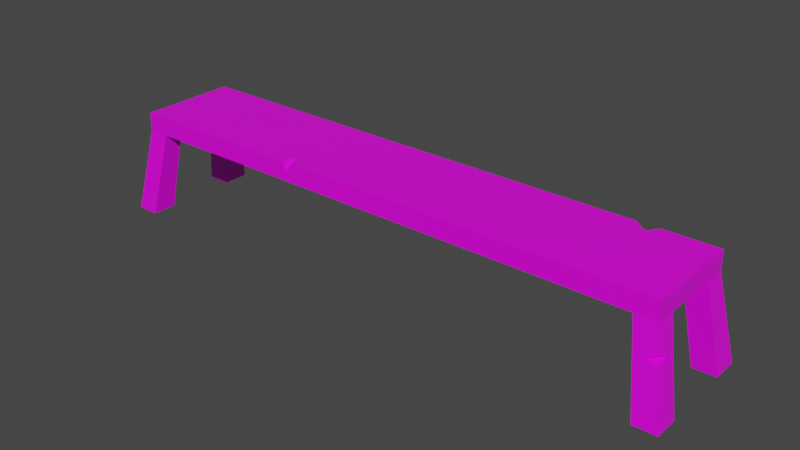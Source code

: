 # Source: Bench.blend  (saved by Blender 2.81.16; exported with 4.5.12 LTS)
import bpy
from mathutils import Matrix  # noqa: F401  (used for matrix-valued properties, if any)

bpy.ops.wm.read_factory_settings(use_empty=True)
scene = bpy.context.scene
scene.name = 'Scene'

# ---- collections
col_collection = bpy.data.collections.new('Collection'); scene.collection.children.link(col_collection)

# ---- images (referenced by path relative to the original .blend; pixels are not part of the script)
import os
ASSET_DIR = os.environ.get("B2B_ASSET_DIR", "")  # directory of the original .blend (textures are referenced by path, not embedded)
HERE = os.path.dirname(os.path.abspath(__file__))  # packed textures are extracted next to this script under _unpacked/

def load_image(name, relpath, width, height, colorspace="sRGB"):
    """Load a texture the original file referenced (path relative to the .blend, or extracted next to this script)."""
    p = next((c for c in (os.path.join(HERE, relpath), os.path.join(ASSET_DIR, relpath)) if relpath and os.path.exists(c)), "")
    if p:
        img = bpy.data.images.load(p, check_existing=True)
        img.name = name
    else:  # same state as the original file: an image datablock whose file is absent (Cycles renders it pink)
        img = bpy.data.images.new(name, width, height)
        img.source = "FILE"
        img.filepath = "//" + (relpath or name)
    img.colorspace_settings.name = colorspace
    return img
img_colorpalette_png_001 = load_image('ColorPalette.png.001', 'ColorPalette.png', 1024, 1024, 'sRGB')

# ---- materials (node trees are filled in below, after node groups)
mat_material = bpy.data.materials.new('Material')
mat_material.alpha_threshold = 0.0
mat_material.use_transparent_shadow = False
mat_material.line_color = (0.0, 0.0, 0.0, 1.0)

# ---- material node trees
mat_material.use_nodes = True; mat_material.node_tree.nodes.clear()
_N = mat_material.node_tree.nodes; _L = mat_material.node_tree.links
n0 = _N.new('ShaderNodeOutputMaterial'); n0.name = 'Material Output'; n0.location = (300, 300)
n1 = _N.new('ShaderNodeBsdfPrincipled'); n1.name = 'Principled BSDF'; n1.location = (10, 300)
n1.distribution = 'GGX'
n1.subsurface_method = 'BURLEY'
n1.inputs[2].default_value = 0.4
n1.inputs[3].default_value = 1.45
n1.inputs[27].default_value = (0.0, 0.0, 0.0, 1.0)
n1.inputs[28].default_value = 1.0
n2 = _N.new('ShaderNodeTexImage'); n2.name = 'Image Texture'; n2.location = (-291, 212)
n2.image = img_colorpalette_png_001
_L.new(n1.outputs[0], n0.inputs[0])
_L.new(n2.outputs[0], n1.inputs[0])
n0.is_active_output = True

# ---- world
world_world = bpy.data.worlds.new('World'); scene.world = world_world
world_world.use_nodes = True; world_world.node_tree.nodes.clear()
_N = world_world.node_tree.nodes; _L = world_world.node_tree.links
n0 = _N.new('ShaderNodeOutputWorld'); n0.name = 'World Output'; n0.location = (300, 300)
n1 = _N.new('ShaderNodeBackground'); n1.name = 'Background'; n1.location = (10, 300)
n1.inputs[0].default_value = (0.05088, 0.05088, 0.05088, 1.0)
_L.new(n1.outputs[0], n0.inputs[0])
n0.is_active_output = True
world_world.color = (0.05088, 0.05088, 0.05088)
world_world.use_sun_shadow = False
world_world.sun_shadow_jitter_overblur = 0.0

# ---- meshes
me_cube = bpy.data.meshes.new('Cube')
me_cube.from_pydata([(12.74, -0.2811, -1.445), (12.74, -0.2811, -2.3), (12.74, -4.83, -1.445), (12.74, -4.83, -2.3), (-13.27, -0.2811, -1.445), (-13.27, -0.2811, -2.3), (-13.27, -4.83, -1.445), (-13.27, -4.83, -2.3), (11.75, -4.83, -1.445), (11.75, -0.2811, -1.445), (-12.25, -4.83, -1.445), (-12.27, -0.2811, -1.445), (11.75, -3.853, -1.445), (12.74, -3.853, -1.445), (12.74, -1.206, -1.445), (11.75, -1.219, -1.445), (-12.26, -1.179, -1.445), (-13.27, -1.179, -1.445), (-12.25, -3.813, -1.445), (-13.27, -3.813, -1.445), (-12.91, -5.424, 2.508), (-13.98, -5.424, 2.508), (13.46, -4.194, 2.508), (13.46, -5.424, 2.508), (-13.98, -0.8281, 2.508), (-13.98, 0.3015, 2.508), (12.41, 0.3015, 2.508), (13.46, 0.3015, 2.508), (12.41, -5.424, 2.508), (12.41, -4.194, 2.508), (-12.93, 0.3015, 2.508), (-12.91, -4.143, 2.508), (13.46, -0.8621, 2.508), (12.41, -0.8791, 2.508), (-12.92, -0.8281, 2.508), (-13.98, -4.143, 2.508), (9.273, -4.83, -2.3), (10.25, -4.83, -2.3), (9.7, -4.017, -2.3), (9.793, -4.83, -1.899), (-4.242, -0.2811, -2.3), (-4.727, -0.2811, -2.3), (-4.573, -0.2811, -1.918), (-4.569, -0.9659, -2.3), (12.95, -0.1157, -0.323), (13.02, -0.05736, 0.07302), (12.51, -0.07116, -0.02066), (13.0, -0.6266, -0.04934)], [], [(1, 0, 14, 13, 2, 3), (5, 4, 11, 9, 0, 1, 40, 42, 41), (5, 41, 43, 40, 1, 3, 37, 38, 36, 7), (3, 2, 8, 10, 6, 7, 36, 39, 37), (7, 6, 19, 17, 4, 5), (19, 6, 21, 35), (8, 12, 15, 9, 11, 16, 18, 10), (13, 12, 29, 22), (2, 13, 22, 23), (14, 15, 12, 13), (8, 2, 23, 28), (19, 18, 16, 17), (27, 26, 33, 32), (20, 31, 35, 21), (22, 29, 28, 23), (24, 34, 30, 25), (14, 0, 44, 47, 45, 27, 32), (12, 8, 28, 29), (18, 19, 35, 31), (9, 15, 33, 26), (6, 10, 20, 21), (15, 14, 32, 33), (11, 4, 25, 30), (4, 17, 24, 25), (16, 11, 30, 34), (10, 18, 31, 20), (0, 9, 26, 27, 45, 46, 44), (17, 16, 34, 24), (39, 36, 38), (39, 38, 37), (43, 42, 40), (42, 43, 41), (47, 44, 46), (46, 45, 47)])
_uv = me_cube.uv_layers.new(name='UVMap')
_uv.uv.foreach_set('vector', [0.8547, 0.5531, 0.8547, 0.5531, 0.8547, 0.5531, 0.8547, 0.5531, 0.8547, 0.5531, 0.8547, 0.5531, 0.8547, 0.5531, 0.8547, 0.5531, 0.8547, 0.5531, 0.8547, 0.5531, 0.8547, 0.5531, 0.8547, 0.5531, 0.8547, 0.5531, 0.8547, 0.5531, 0.8547, 0.5531, 0.8547, 0.5531, 0.8547, 0.5531, 0.8547, 0.5531, 0.8547, 0.5531, 0.8547, 0.5531, 0.8547, 0.5531, 0.8547, 0.5531, 0.8547, 0.5531, 0.8547, 0.5531, 0.8547, 0.5531, 0.8547, 0.5531, 0.8547, 0.5531, 0.8547, 0.5531, 0.8547, 0.5531, 0.8547, 0.5531, 0.8547, 0.5531, 0.8547, 0.5531, 0.8547, 0.5531, 0.8547, 0.5531, 0.8547, 0.5531, 0.8547, 0.5531, 0.8547, 0.5531, 0.8547, 0.5531, 0.8547, 0.5531, 0.8547, 0.5531, 0.8547, 0.5531, 0.8547, 0.5531, 0.8547, 0.5531, 0.8547, 0.5531, 0.8547, 0.5531, 0.8547, 0.5531, 0.8547, 0.5531, 0.8547, 0.5531, 0.8547, 0.5531, 0.8547, 0.5531, 0.8547, 0.5531, 0.8547, 0.5531, 0.8547, 0.5531, 0.8547, 0.5531, 0.8547, 0.5531, 0.8547, 0.5531, 0.8547, 0.5531, 0.8547, 0.5531, 0.8547, 0.5531, 0.8547, 0.5531, 0.8547, 0.5531, 0.8547, 0.5531, 0.8547, 0.5531, 0.8547, 0.5531, 0.8547, 0.5531, 0.8547, 0.5531, 0.8547, 0.5531, 0.8547, 0.5531, 0.8547, 0.5531, 0.8547, 0.5531, 0.8547, 0.5531, 0.8547, 0.5531, 0.8547, 0.5531, 0.8547, 0.5531, 0.8547, 0.5531, 0.8547, 0.5531, 0.8547, 0.5531, 0.8547, 0.5531, 0.8547, 0.5531, 0.8547, 0.5531, 0.8547, 0.5531, 0.8547, 0.5531, 0.8547, 0.5531, 0.8547, 0.5531, 0.8547, 0.5531, 0.8547, 0.5531, 0.8547, 0.5531, 0.8547, 0.5531, 0.8547, 0.5531, 0.8547, 0.5531, 0.8547, 0.5531, 0.8547, 0.5531, 0.8547, 0.5531, 0.8547, 0.5531, 0.8547, 0.5531, 0.8547, 0.5531, 0.8547, 0.5531, 0.8547, 0.5531, 0.8547, 0.5531, 0.8547, 0.5531, 0.8547, 0.5531, 0.8547, 0.5531, 0.8547, 0.5531, 0.8547, 0.5531, 0.8547, 0.5531, 0.8547, 0.5531, 0.8547, 0.5531, 0.8547, 0.5531, 0.8547, 0.5531, 0.8547, 0.5531, 0.8547, 0.5531, 0.8547, 0.5531, 0.8547, 0.5531, 0.8547, 0.5531, 0.8547, 0.5531, 0.8547, 0.5531, 0.8547, 0.5531, 0.8547, 0.5531, 0.8547, 0.5531, 0.8547, 0.5531, 0.8547, 0.5531, 0.8547, 0.5531, 0.8547, 0.5531, 0.8547, 0.5531, 0.8547, 0.5531, 0.8547, 0.5531, 0.8547, 0.5531, 0.8547, 0.5531, 0.8547, 0.5531, 0.8547, 0.5531, 0.8547, 0.5531, 0.8547, 0.5531, 0.8547, 0.5531, 0.8547, 0.5531, 0.8547, 0.5531, 0.8547, 0.5531, 0.8547, 0.5531, 0.8547, 0.5531, 0.8547, 0.5531, 0.8547, 0.5531, 0.8547, 0.5531, 0.8547, 0.5531, 0.8547, 0.5531, 0.8547, 0.5531, 0.8547, 0.5531, 0.8547, 0.5531, 0.8547, 0.5531, 0.8547, 0.5531, 0.8547, 0.5531, 0.8547, 0.5531, 0.8547, 0.5531, 0.8547, 0.5531, 0.8547, 0.5531, 0.8547, 0.5531, 0.8547, 0.5531, 0.8547, 0.5531, 0.8547, 0.5531, 0.8547, 0.5531, 0.8547, 0.5531, 0.8547, 0.5531])
me_cube.materials.append(mat_material)
me_cube.use_remesh_preserve_volume = False
me_cube.use_remesh_preserve_attributes = False
me_cube.use_mirror_vertex_groups = False
me_cube.update()

# ---- objects
ob_cube = bpy.data.objects.new('Cube', me_cube)

# ---- transforms, parenting, visibility, modifiers, constraints
ob_cube.location = (7.451e-09, 1.49e-08, 0.0)
ob_cube.rotation_euler = (3.142, -0.0, 0.0)
ob_cube.scale = (0.09016, 0.09016, 0.09016)
ob_cube.lock_rotations_4d = False
ob_cube.empty_display_type = 'ARROWS'
ob_cube.lineart.crease_threshold = 0.0

# ---- collection membership
col_collection.objects.link(ob_cube)

# ---- scene / render settings (as saved in the file)
scene.frame_start = 1; scene.frame_end = 250; scene.frame_set(1)
scene.render.engine = 'BLENDER_EEVEE_NEXT'
scene.cycles.use_denoising = False
scene.cycles.samples = 128
scene.cycles.sampling_pattern = 'TABULATED_SOBOL'
scene.cycles.use_adaptive_sampling = False
scene.cycles.use_light_tree = False
scene.view_settings.view_transform = 'Filmic'
bpy.context.view_layer.update()

# ---- added for rendering (the .blend has no active camera and no usable light): camera, sun
cam_auto = bpy.data.cameras.new('AutoCamera')
cam_auto.lens = 50.0
cam_auto.sensor_width = 36.0
cam_auto.clip_end = 1000.0
ob_auto_camera = bpy.data.objects.new('AutoCamera', cam_auto)
scene.collection.objects.link(ob_auto_camera)
ob_auto_camera.location = (2.34889, -2.61611, 1.88863)
ob_auto_camera.rotation_euler = (1.09748, -7.21219e-08, 0.694738)
scene.camera = ob_auto_camera
light_auto_sun = bpy.data.lights.new('AutoSun', 'SUN')
light_auto_sun.energy = 3.0
light_auto_sun.angle = 0.0523599
ob_auto_sun = bpy.data.objects.new('AutoSun', light_auto_sun)
scene.collection.objects.link(ob_auto_sun)
ob_auto_sun.rotation_euler = (0.872665, 0.174533, 0.523599)
bpy.context.view_layer.update()
